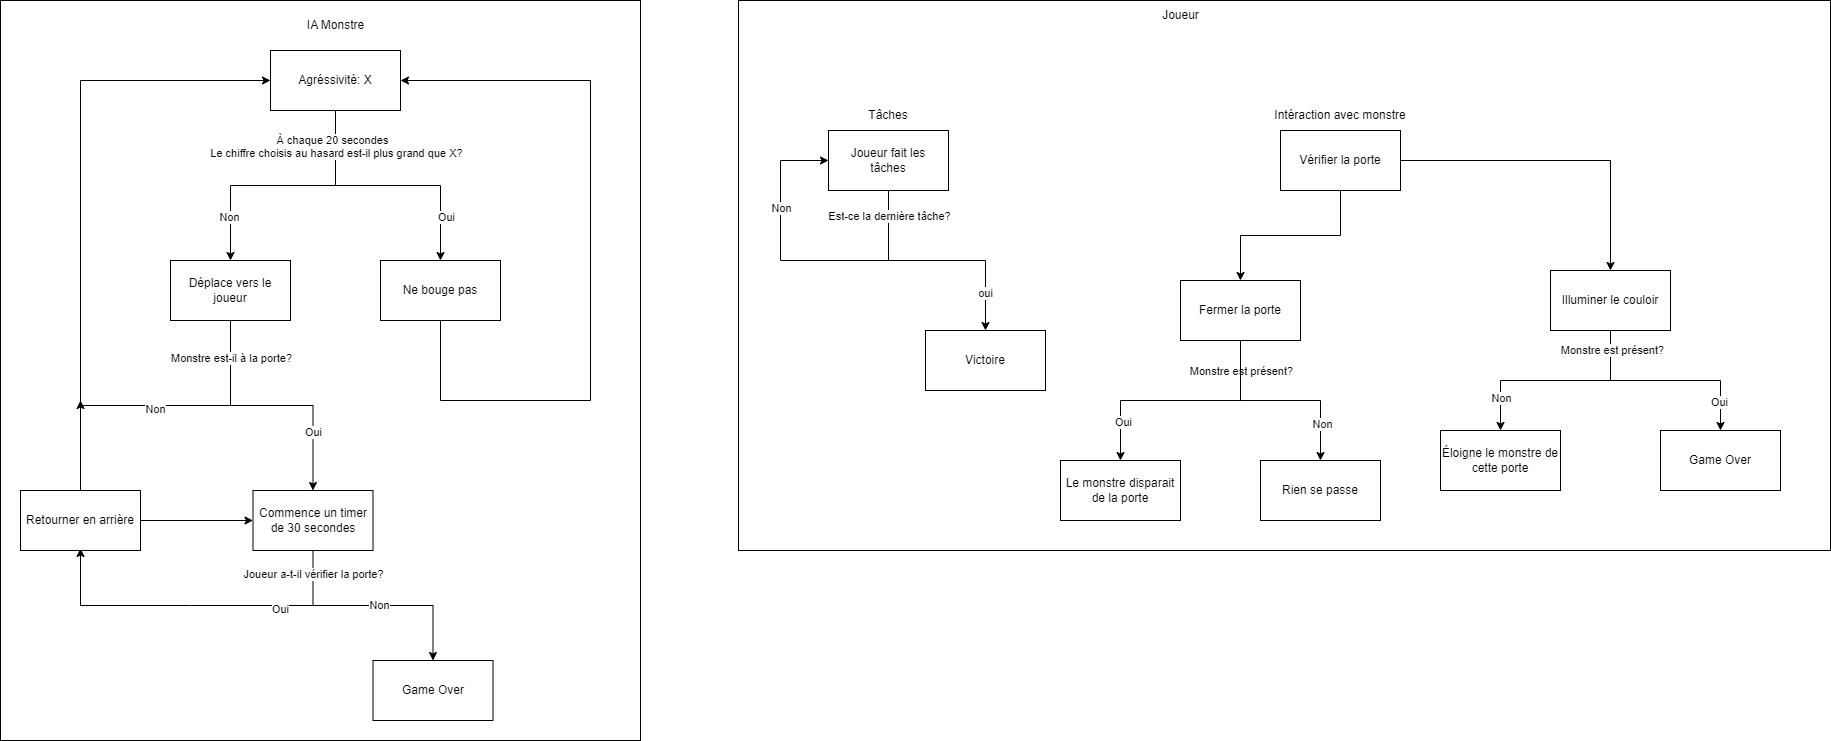

The diagram above was exported from draw.io. Its source (the exported page's mxGraphModel, read from the mxfile embedded in the PNG):
<mxGraphModel dx="2533" dy="991" grid="1" gridSize="10" guides="1" tooltips="1" connect="1" arrows="1" fold="1" page="1" pageScale="1" pageWidth="827" pageHeight="1169" math="0" shadow="0">
  <root>
    <mxCell id="0" />
    <mxCell id="1" parent="0" />
    <mxCell id="hs9Bq-EPLOWmZNZuJv_W-78" value="" style="rounded=0;whiteSpace=wrap;html=1;" vertex="1" parent="1">
      <mxGeometry x="828" y="140" width="1092" height="550" as="geometry" />
    </mxCell>
    <mxCell id="hs9Bq-EPLOWmZNZuJv_W-35" value="" style="rounded=0;whiteSpace=wrap;html=1;" vertex="1" parent="1">
      <mxGeometry x="90" y="140" width="640" height="740" as="geometry" />
    </mxCell>
    <mxCell id="hs9Bq-EPLOWmZNZuJv_W-2" value="IA Monstre" style="text;html=1;strokeColor=none;fillColor=none;align=center;verticalAlign=middle;whiteSpace=wrap;rounded=0;" vertex="1" parent="1">
      <mxGeometry x="387.5" y="150" width="75" height="30" as="geometry" />
    </mxCell>
    <mxCell id="hs9Bq-EPLOWmZNZuJv_W-5" style="edgeStyle=orthogonalEdgeStyle;rounded=0;orthogonalLoop=1;jettySize=auto;html=1;entryX=0.5;entryY=0;entryDx=0;entryDy=0;" edge="1" parent="1" source="hs9Bq-EPLOWmZNZuJv_W-3" target="hs9Bq-EPLOWmZNZuJv_W-4">
      <mxGeometry relative="1" as="geometry" />
    </mxCell>
    <mxCell id="hs9Bq-EPLOWmZNZuJv_W-9" value="Non" style="edgeLabel;html=1;align=center;verticalAlign=middle;resizable=0;points=[];" vertex="1" connectable="0" parent="hs9Bq-EPLOWmZNZuJv_W-5">
      <mxGeometry x="0.6549" y="-2" relative="1" as="geometry">
        <mxPoint as="offset" />
      </mxGeometry>
    </mxCell>
    <mxCell id="hs9Bq-EPLOWmZNZuJv_W-7" style="edgeStyle=orthogonalEdgeStyle;rounded=0;orthogonalLoop=1;jettySize=auto;html=1;exitX=0.5;exitY=1;exitDx=0;exitDy=0;entryX=0.5;entryY=0;entryDx=0;entryDy=0;" edge="1" parent="1" source="hs9Bq-EPLOWmZNZuJv_W-3" target="hs9Bq-EPLOWmZNZuJv_W-6">
      <mxGeometry relative="1" as="geometry" />
    </mxCell>
    <mxCell id="hs9Bq-EPLOWmZNZuJv_W-8" value="Le chiffre choisis au hasard est-il plus grand que X?" style="edgeLabel;html=1;align=center;verticalAlign=middle;resizable=0;points=[];" vertex="1" connectable="0" parent="hs9Bq-EPLOWmZNZuJv_W-7">
      <mxGeometry x="-0.6706" relative="1" as="geometry">
        <mxPoint as="offset" />
      </mxGeometry>
    </mxCell>
    <mxCell id="hs9Bq-EPLOWmZNZuJv_W-10" value="À chaque 20 secondes" style="edgeLabel;html=1;align=center;verticalAlign=middle;resizable=0;points=[];" vertex="1" connectable="0" parent="hs9Bq-EPLOWmZNZuJv_W-7">
      <mxGeometry x="-0.7725" y="-4" relative="1" as="geometry">
        <mxPoint as="offset" />
      </mxGeometry>
    </mxCell>
    <mxCell id="hs9Bq-EPLOWmZNZuJv_W-11" value="Oui" style="edgeLabel;html=1;align=center;verticalAlign=middle;resizable=0;points=[];" vertex="1" connectable="0" parent="hs9Bq-EPLOWmZNZuJv_W-7">
      <mxGeometry x="0.6549" y="5" relative="1" as="geometry">
        <mxPoint as="offset" />
      </mxGeometry>
    </mxCell>
    <mxCell id="hs9Bq-EPLOWmZNZuJv_W-3" value="Agréssivité: X" style="rounded=0;whiteSpace=wrap;html=1;" vertex="1" parent="1">
      <mxGeometry x="360" y="190" width="130" height="60" as="geometry" />
    </mxCell>
    <mxCell id="hs9Bq-EPLOWmZNZuJv_W-14" style="edgeStyle=orthogonalEdgeStyle;rounded=0;orthogonalLoop=1;jettySize=auto;html=1;exitX=0.5;exitY=1;exitDx=0;exitDy=0;entryX=0.5;entryY=0;entryDx=0;entryDy=0;" edge="1" parent="1" source="hs9Bq-EPLOWmZNZuJv_W-4" target="hs9Bq-EPLOWmZNZuJv_W-13">
      <mxGeometry relative="1" as="geometry" />
    </mxCell>
    <mxCell id="hs9Bq-EPLOWmZNZuJv_W-15" value="Monstre est-il à la porte?" style="edgeLabel;html=1;align=center;verticalAlign=middle;resizable=0;points=[];" vertex="1" connectable="0" parent="hs9Bq-EPLOWmZNZuJv_W-14">
      <mxGeometry x="-0.7069" relative="1" as="geometry">
        <mxPoint as="offset" />
      </mxGeometry>
    </mxCell>
    <mxCell id="hs9Bq-EPLOWmZNZuJv_W-16" value="Oui" style="edgeLabel;html=1;align=center;verticalAlign=middle;resizable=0;points=[];" vertex="1" connectable="0" parent="hs9Bq-EPLOWmZNZuJv_W-14">
      <mxGeometry x="0.5327" relative="1" as="geometry">
        <mxPoint as="offset" />
      </mxGeometry>
    </mxCell>
    <mxCell id="hs9Bq-EPLOWmZNZuJv_W-4" value="Déplace vers le&lt;br&gt;joueur" style="rounded=0;whiteSpace=wrap;html=1;" vertex="1" parent="1">
      <mxGeometry x="260" y="400" width="120" height="60" as="geometry" />
    </mxCell>
    <mxCell id="hs9Bq-EPLOWmZNZuJv_W-6" value="Ne bouge pas" style="rounded=0;whiteSpace=wrap;html=1;" vertex="1" parent="1">
      <mxGeometry x="470" y="400" width="120" height="60" as="geometry" />
    </mxCell>
    <mxCell id="hs9Bq-EPLOWmZNZuJv_W-25" style="edgeStyle=orthogonalEdgeStyle;rounded=0;orthogonalLoop=1;jettySize=auto;html=1;" edge="1" parent="1" source="hs9Bq-EPLOWmZNZuJv_W-13" target="hs9Bq-EPLOWmZNZuJv_W-24">
      <mxGeometry relative="1" as="geometry" />
    </mxCell>
    <mxCell id="hs9Bq-EPLOWmZNZuJv_W-26" value="Joueur a-t-il vérifier la porte?" style="edgeLabel;html=1;align=center;verticalAlign=middle;resizable=0;points=[];" vertex="1" connectable="0" parent="hs9Bq-EPLOWmZNZuJv_W-25">
      <mxGeometry x="-0.7986" relative="1" as="geometry">
        <mxPoint as="offset" />
      </mxGeometry>
    </mxCell>
    <mxCell id="hs9Bq-EPLOWmZNZuJv_W-27" value="Non" style="edgeLabel;html=1;align=center;verticalAlign=middle;resizable=0;points=[];" vertex="1" connectable="0" parent="hs9Bq-EPLOWmZNZuJv_W-25">
      <mxGeometry x="0.0536" y="1" relative="1" as="geometry">
        <mxPoint as="offset" />
      </mxGeometry>
    </mxCell>
    <mxCell id="hs9Bq-EPLOWmZNZuJv_W-13" value="Commence un timer&lt;br&gt;de 30 secondes" style="rounded=0;whiteSpace=wrap;html=1;" vertex="1" parent="1">
      <mxGeometry x="342.5" y="630" width="120" height="60" as="geometry" />
    </mxCell>
    <mxCell id="hs9Bq-EPLOWmZNZuJv_W-18" value="" style="endArrow=classic;html=1;rounded=0;entryX=0;entryY=0.5;entryDx=0;entryDy=0;" edge="1" parent="1" target="hs9Bq-EPLOWmZNZuJv_W-3">
      <mxGeometry width="50" height="50" relative="1" as="geometry">
        <mxPoint x="320" y="545" as="sourcePoint" />
        <mxPoint x="360" y="224.9999999999999" as="targetPoint" />
        <Array as="points">
          <mxPoint x="170" y="545" />
          <mxPoint x="170" y="220" />
        </Array>
      </mxGeometry>
    </mxCell>
    <mxCell id="hs9Bq-EPLOWmZNZuJv_W-19" value="Non" style="edgeLabel;html=1;align=center;verticalAlign=middle;resizable=0;points=[];" vertex="1" connectable="0" parent="hs9Bq-EPLOWmZNZuJv_W-18">
      <mxGeometry x="-0.7714" y="3" relative="1" as="geometry">
        <mxPoint as="offset" />
      </mxGeometry>
    </mxCell>
    <mxCell id="hs9Bq-EPLOWmZNZuJv_W-20" value="" style="endArrow=classic;html=1;rounded=0;exitX=0.5;exitY=1;exitDx=0;exitDy=0;entryX=1;entryY=0.5;entryDx=0;entryDy=0;" edge="1" parent="1" source="hs9Bq-EPLOWmZNZuJv_W-6" target="hs9Bq-EPLOWmZNZuJv_W-3">
      <mxGeometry width="50" height="50" relative="1" as="geometry">
        <mxPoint x="530" y="530" as="sourcePoint" />
        <mxPoint x="740" y="210" as="targetPoint" />
        <Array as="points">
          <mxPoint x="530" y="540" />
          <mxPoint x="680" y="540" />
          <mxPoint x="680" y="220" />
        </Array>
      </mxGeometry>
    </mxCell>
    <mxCell id="hs9Bq-EPLOWmZNZuJv_W-24" value="Game Over" style="rounded=0;whiteSpace=wrap;html=1;" vertex="1" parent="1">
      <mxGeometry x="462.5" y="800" width="120" height="60" as="geometry" />
    </mxCell>
    <mxCell id="hs9Bq-EPLOWmZNZuJv_W-30" value="" style="endArrow=classic;html=1;rounded=0;entryX=0.5;entryY=1;entryDx=0;entryDy=0;" edge="1" parent="1">
      <mxGeometry width="50" height="50" relative="1" as="geometry">
        <mxPoint x="402" y="745" as="sourcePoint" />
        <mxPoint x="170" y="688" as="targetPoint" />
        <Array as="points">
          <mxPoint x="280" y="745" />
          <mxPoint x="170" y="745" />
        </Array>
      </mxGeometry>
    </mxCell>
    <mxCell id="hs9Bq-EPLOWmZNZuJv_W-31" value="Oui" style="edgeLabel;html=1;align=center;verticalAlign=middle;resizable=0;points=[];" vertex="1" connectable="0" parent="hs9Bq-EPLOWmZNZuJv_W-30">
      <mxGeometry x="-0.7714" y="3" relative="1" as="geometry">
        <mxPoint as="offset" />
      </mxGeometry>
    </mxCell>
    <mxCell id="hs9Bq-EPLOWmZNZuJv_W-33" style="edgeStyle=orthogonalEdgeStyle;rounded=0;orthogonalLoop=1;jettySize=auto;html=1;" edge="1" parent="1" source="hs9Bq-EPLOWmZNZuJv_W-32">
      <mxGeometry relative="1" as="geometry">
        <mxPoint x="170" y="540" as="targetPoint" />
      </mxGeometry>
    </mxCell>
    <mxCell id="hs9Bq-EPLOWmZNZuJv_W-34" value="" style="edgeStyle=orthogonalEdgeStyle;rounded=0;orthogonalLoop=1;jettySize=auto;html=1;" edge="1" parent="1" source="hs9Bq-EPLOWmZNZuJv_W-32" target="hs9Bq-EPLOWmZNZuJv_W-13">
      <mxGeometry relative="1" as="geometry" />
    </mxCell>
    <mxCell id="hs9Bq-EPLOWmZNZuJv_W-32" value="Retourner en arrière" style="whiteSpace=wrap;html=1;" vertex="1" parent="1">
      <mxGeometry x="110" y="630" width="120" height="60" as="geometry" />
    </mxCell>
    <mxCell id="hs9Bq-EPLOWmZNZuJv_W-36" value="Joueur" style="text;html=1;strokeColor=none;fillColor=none;align=center;verticalAlign=middle;whiteSpace=wrap;rounded=0;" vertex="1" parent="1">
      <mxGeometry x="1233" y="140" width="75" height="30" as="geometry" />
    </mxCell>
    <mxCell id="hs9Bq-EPLOWmZNZuJv_W-41" style="edgeStyle=orthogonalEdgeStyle;rounded=0;orthogonalLoop=1;jettySize=auto;html=1;" edge="1" parent="1" source="hs9Bq-EPLOWmZNZuJv_W-37" target="hs9Bq-EPLOWmZNZuJv_W-40">
      <mxGeometry relative="1" as="geometry" />
    </mxCell>
    <mxCell id="hs9Bq-EPLOWmZNZuJv_W-43" value="Est-ce la dernière tâche?" style="edgeLabel;html=1;align=center;verticalAlign=middle;resizable=0;points=[];" vertex="1" connectable="0" parent="hs9Bq-EPLOWmZNZuJv_W-41">
      <mxGeometry x="-0.6423" y="3" relative="1" as="geometry">
        <mxPoint x="-3" y="-17" as="offset" />
      </mxGeometry>
    </mxCell>
    <mxCell id="hs9Bq-EPLOWmZNZuJv_W-46" value="oui" style="edgeLabel;html=1;align=center;verticalAlign=middle;resizable=0;points=[];" vertex="1" connectable="0" parent="hs9Bq-EPLOWmZNZuJv_W-41">
      <mxGeometry x="0.6782" y="-1" relative="1" as="geometry">
        <mxPoint as="offset" />
      </mxGeometry>
    </mxCell>
    <mxCell id="hs9Bq-EPLOWmZNZuJv_W-37" value="Joueur fait les&lt;br&gt;tâches" style="rounded=0;whiteSpace=wrap;html=1;" vertex="1" parent="1">
      <mxGeometry x="918" y="270" width="120" height="60" as="geometry" />
    </mxCell>
    <mxCell id="hs9Bq-EPLOWmZNZuJv_W-40" value="Victoire" style="rounded=0;whiteSpace=wrap;html=1;" vertex="1" parent="1">
      <mxGeometry x="1015" y="470" width="120" height="60" as="geometry" />
    </mxCell>
    <mxCell id="hs9Bq-EPLOWmZNZuJv_W-48" value="" style="endArrow=classic;html=1;rounded=0;entryX=0;entryY=0.5;entryDx=0;entryDy=0;" edge="1" parent="1" target="hs9Bq-EPLOWmZNZuJv_W-37">
      <mxGeometry width="50" height="50" relative="1" as="geometry">
        <mxPoint x="980" y="400" as="sourcePoint" />
        <mxPoint x="860" y="240" as="targetPoint" />
        <Array as="points">
          <mxPoint x="870" y="400" />
          <mxPoint x="870" y="300" />
        </Array>
      </mxGeometry>
    </mxCell>
    <mxCell id="hs9Bq-EPLOWmZNZuJv_W-50" value="Non" style="edgeLabel;html=1;align=center;verticalAlign=middle;resizable=0;points=[];" vertex="1" connectable="0" parent="hs9Bq-EPLOWmZNZuJv_W-48">
      <mxGeometry x="0.2674" relative="1" as="geometry">
        <mxPoint as="offset" />
      </mxGeometry>
    </mxCell>
    <mxCell id="hs9Bq-EPLOWmZNZuJv_W-51" value="Tâches" style="text;html=1;strokeColor=none;fillColor=none;align=center;verticalAlign=middle;whiteSpace=wrap;rounded=0;" vertex="1" parent="1">
      <mxGeometry x="948" y="240" width="60" height="30" as="geometry" />
    </mxCell>
    <mxCell id="hs9Bq-EPLOWmZNZuJv_W-52" value="Intéraction avec monstre" style="text;html=1;strokeColor=none;fillColor=none;align=center;verticalAlign=middle;whiteSpace=wrap;rounded=0;" vertex="1" parent="1">
      <mxGeometry x="1360" y="240" width="140" height="30" as="geometry" />
    </mxCell>
    <mxCell id="hs9Bq-EPLOWmZNZuJv_W-57" style="edgeStyle=orthogonalEdgeStyle;rounded=0;orthogonalLoop=1;jettySize=auto;html=1;" edge="1" parent="1" source="hs9Bq-EPLOWmZNZuJv_W-53" target="hs9Bq-EPLOWmZNZuJv_W-56">
      <mxGeometry relative="1" as="geometry" />
    </mxCell>
    <mxCell id="hs9Bq-EPLOWmZNZuJv_W-58" style="edgeStyle=orthogonalEdgeStyle;rounded=0;orthogonalLoop=1;jettySize=auto;html=1;entryX=0.5;entryY=0;entryDx=0;entryDy=0;" edge="1" parent="1" source="hs9Bq-EPLOWmZNZuJv_W-53" target="hs9Bq-EPLOWmZNZuJv_W-54">
      <mxGeometry relative="1" as="geometry" />
    </mxCell>
    <mxCell id="hs9Bq-EPLOWmZNZuJv_W-53" value="Vérifier la porte" style="rounded=0;whiteSpace=wrap;html=1;" vertex="1" parent="1">
      <mxGeometry x="1370" y="270" width="120" height="60" as="geometry" />
    </mxCell>
    <mxCell id="hs9Bq-EPLOWmZNZuJv_W-60" style="edgeStyle=orthogonalEdgeStyle;rounded=0;orthogonalLoop=1;jettySize=auto;html=1;entryX=0.5;entryY=0;entryDx=0;entryDy=0;" edge="1" parent="1" source="hs9Bq-EPLOWmZNZuJv_W-54" target="hs9Bq-EPLOWmZNZuJv_W-59">
      <mxGeometry relative="1" as="geometry" />
    </mxCell>
    <mxCell id="hs9Bq-EPLOWmZNZuJv_W-63" value="Oui" style="edgeLabel;html=1;align=center;verticalAlign=middle;resizable=0;points=[];" vertex="1" connectable="0" parent="hs9Bq-EPLOWmZNZuJv_W-60">
      <mxGeometry x="0.7206" y="-2" relative="1" as="geometry">
        <mxPoint as="offset" />
      </mxGeometry>
    </mxCell>
    <mxCell id="hs9Bq-EPLOWmZNZuJv_W-65" style="edgeStyle=orthogonalEdgeStyle;rounded=0;orthogonalLoop=1;jettySize=auto;html=1;entryX=0.5;entryY=0;entryDx=0;entryDy=0;" edge="1" parent="1" source="hs9Bq-EPLOWmZNZuJv_W-54" target="hs9Bq-EPLOWmZNZuJv_W-64">
      <mxGeometry relative="1" as="geometry" />
    </mxCell>
    <mxCell id="hs9Bq-EPLOWmZNZuJv_W-67" value="Monstre est présent?" style="edgeLabel;html=1;align=center;verticalAlign=middle;resizable=0;points=[];" vertex="1" connectable="0" parent="hs9Bq-EPLOWmZNZuJv_W-65">
      <mxGeometry x="-0.819" y="1" relative="1" as="geometry">
        <mxPoint as="offset" />
      </mxGeometry>
    </mxCell>
    <mxCell id="hs9Bq-EPLOWmZNZuJv_W-68" value="Non" style="edgeLabel;html=1;align=center;verticalAlign=middle;resizable=0;points=[];" vertex="1" connectable="0" parent="hs9Bq-EPLOWmZNZuJv_W-65">
      <mxGeometry x="0.681" relative="1" as="geometry">
        <mxPoint as="offset" />
      </mxGeometry>
    </mxCell>
    <mxCell id="hs9Bq-EPLOWmZNZuJv_W-54" value="Illuminer le couloir" style="rounded=0;whiteSpace=wrap;html=1;" vertex="1" parent="1">
      <mxGeometry x="1640" y="410" width="120" height="60" as="geometry" />
    </mxCell>
    <mxCell id="hs9Bq-EPLOWmZNZuJv_W-70" style="edgeStyle=orthogonalEdgeStyle;rounded=0;orthogonalLoop=1;jettySize=auto;html=1;" edge="1" parent="1" source="hs9Bq-EPLOWmZNZuJv_W-56" target="hs9Bq-EPLOWmZNZuJv_W-69">
      <mxGeometry relative="1" as="geometry" />
    </mxCell>
    <mxCell id="hs9Bq-EPLOWmZNZuJv_W-71" value="Monstre est présent?" style="edgeLabel;html=1;align=center;verticalAlign=middle;resizable=0;points=[];" vertex="1" connectable="0" parent="hs9Bq-EPLOWmZNZuJv_W-70">
      <mxGeometry x="-0.6084" relative="1" as="geometry">
        <mxPoint y="-17" as="offset" />
      </mxGeometry>
    </mxCell>
    <mxCell id="hs9Bq-EPLOWmZNZuJv_W-72" value="Oui" style="edgeLabel;html=1;align=center;verticalAlign=middle;resizable=0;points=[];" vertex="1" connectable="0" parent="hs9Bq-EPLOWmZNZuJv_W-70">
      <mxGeometry x="0.671" y="2" relative="1" as="geometry">
        <mxPoint as="offset" />
      </mxGeometry>
    </mxCell>
    <mxCell id="hs9Bq-EPLOWmZNZuJv_W-75" style="edgeStyle=orthogonalEdgeStyle;rounded=0;orthogonalLoop=1;jettySize=auto;html=1;" edge="1" parent="1" source="hs9Bq-EPLOWmZNZuJv_W-56" target="hs9Bq-EPLOWmZNZuJv_W-73">
      <mxGeometry relative="1" as="geometry" />
    </mxCell>
    <mxCell id="hs9Bq-EPLOWmZNZuJv_W-76" value="Non" style="edgeLabel;html=1;align=center;verticalAlign=middle;resizable=0;points=[];" vertex="1" connectable="0" parent="hs9Bq-EPLOWmZNZuJv_W-75">
      <mxGeometry x="0.6317" y="1" relative="1" as="geometry">
        <mxPoint as="offset" />
      </mxGeometry>
    </mxCell>
    <mxCell id="hs9Bq-EPLOWmZNZuJv_W-56" value="Fermer la porte" style="rounded=0;whiteSpace=wrap;html=1;" vertex="1" parent="1">
      <mxGeometry x="1270" y="420" width="120" height="60" as="geometry" />
    </mxCell>
    <mxCell id="hs9Bq-EPLOWmZNZuJv_W-59" value="Game Over" style="rounded=0;whiteSpace=wrap;html=1;" vertex="1" parent="1">
      <mxGeometry x="1750" y="570" width="120" height="60" as="geometry" />
    </mxCell>
    <mxCell id="hs9Bq-EPLOWmZNZuJv_W-64" value="Éloigne le monstre de cette porte" style="rounded=0;whiteSpace=wrap;html=1;" vertex="1" parent="1">
      <mxGeometry x="1530" y="570" width="120" height="60" as="geometry" />
    </mxCell>
    <mxCell id="hs9Bq-EPLOWmZNZuJv_W-69" value="Le monstre disparait de la porte" style="rounded=0;whiteSpace=wrap;html=1;" vertex="1" parent="1">
      <mxGeometry x="1150" y="600" width="120" height="60" as="geometry" />
    </mxCell>
    <mxCell id="hs9Bq-EPLOWmZNZuJv_W-73" value="Rien se passe" style="rounded=0;whiteSpace=wrap;html=1;" vertex="1" parent="1">
      <mxGeometry x="1350" y="600" width="120" height="60" as="geometry" />
    </mxCell>
  </root>
</mxGraphModel>